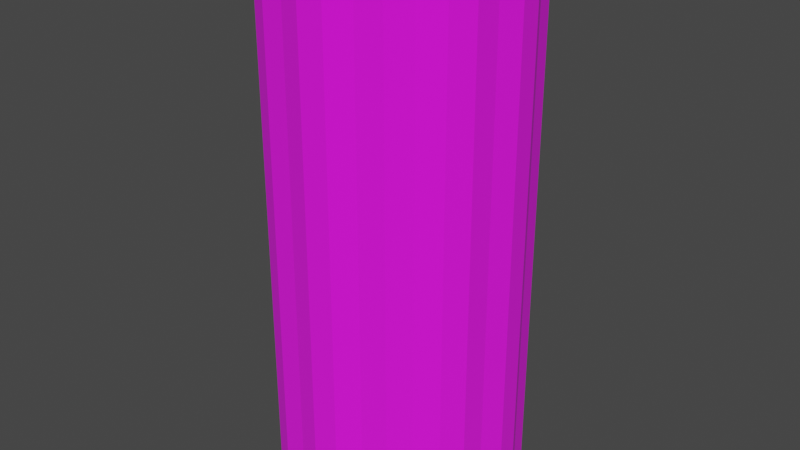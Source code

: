 # Source: LaberinthPillar.blend  (saved by Blender 3.3.6; exported with 4.5.12 LTS)
import bpy
from mathutils import Matrix  # noqa: F401  (used for matrix-valued properties, if any)

bpy.ops.wm.read_factory_settings(use_empty=True)
scene = bpy.context.scene
scene.name = 'Scene'

# ---- collections
col_collection = bpy.data.collections.new('Collection'); scene.collection.children.link(col_collection)

# ---- images (referenced by path relative to the original .blend; pixels are not part of the script)
import os
ASSET_DIR = os.environ.get("B2B_ASSET_DIR", "")  # directory of the original .blend (textures are referenced by path, not embedded)
HERE = os.path.dirname(os.path.abspath(__file__))  # packed textures are extracted next to this script under _unpacked/

def load_image(name, relpath, width, height, colorspace="sRGB"):
    """Load a texture the original file referenced (path relative to the .blend, or extracted next to this script)."""
    p = next((c for c in (os.path.join(HERE, relpath), os.path.join(ASSET_DIR, relpath)) if relpath and os.path.exists(c)), "")
    if p:
        img = bpy.data.images.load(p, check_existing=True)
        img.name = name
    else:  # same state as the original file: an image datablock whose file is absent (Cycles renders it pink)
        img = bpy.data.images.new(name, width, height)
        img.source = "FILE"
        img.filepath = "//" + (relpath or name)
    img.colorspace_settings.name = colorspace
    return img
img_colourchart_jpg = load_image('ColourChart.jpg', 'ColourChart.jpg', 1024, 1024, 'sRGB')

# ---- materials (node trees are filled in below, after node groups)
mat_wall = bpy.data.materials.new('Wall')

# ---- material node trees
mat_wall.use_nodes = True; mat_wall.node_tree.nodes.clear()
_N = mat_wall.node_tree.nodes; _L = mat_wall.node_tree.links
n0 = _N.new('ShaderNodeBsdfPrincipled'); n0.name = 'Principled BSDF'; n0.location = (10, 300)
n0.distribution = 'GGX'
n0.subsurface_method = 'RANDOM_WALK_SKIN'
n0.inputs[2].default_value = 1.0
n0.inputs[3].default_value = 1.45
n0.inputs[27].default_value = (0.0, 0.0, 0.0, 1.0)
n0.inputs[28].default_value = 1.0
n1 = _N.new('ShaderNodeOutputMaterial'); n1.name = 'Material Output'; n1.location = (300, 300)
n2 = _N.new('ShaderNodeTexImage'); n2.name = 'Image Texture'; n2.location = (-377, 215)
n2.image = img_colourchart_jpg
_L.new(n0.outputs[0], n1.inputs[0])
_L.new(n2.outputs[0], n0.inputs[0])
n1.is_active_output = True

# ---- world
world_world = bpy.data.worlds.new('World'); scene.world = world_world
world_world.use_nodes = True; world_world.node_tree.nodes.clear()
_N = world_world.node_tree.nodes; _L = world_world.node_tree.links
n0 = _N.new('ShaderNodeOutputWorld'); n0.name = 'World Output'; n0.location = (300, 300)
n1 = _N.new('ShaderNodeBackground'); n1.name = 'Background'; n1.location = (10, 300)
n1.inputs[0].default_value = (0.05088, 0.05088, 0.05088, 1.0)
_L.new(n1.outputs[0], n0.inputs[0])
n0.is_active_output = True
world_world.color = (0.05088, 0.05088, 0.05088)
world_world.use_sun_shadow = False
world_world.sun_shadow_jitter_overblur = 0.0

# ---- meshes
me_cylinder_003 = bpy.data.meshes.new('Cylinder.003')
me_cylinder_003.from_pydata([(0.0004932, 0.6482, 0.00552), (0.0004932, 0.6482, 3.008), (0.1367, 0.6572, 0.003921), (0.1367, 0.6572, 3.01), (0.2682, 0.6173, 0.003921), (0.2682, 0.6173, 3.01), (0.3738, 0.5277, 0.00552), (0.3738, 0.5277, 3.008), (0.4956, 0.4654, 0.003921), (0.4956, 0.4654, 3.01), (0.5828, 0.3591, 0.003921), (0.5828, 0.3591, 3.01), (0.6213, 0.2262, 0.00552), (0.6213, 0.2262, 3.008), (0.6875, 0.1065, 0.003921), (0.6875, 0.1065, 3.01), (0.7009, -0.03026, 0.003921), (0.7009, -0.03026, 3.01), (0.6596, -0.1621, 0.00552), (0.6596, -0.1621, 3.008), (0.6476, -0.2985, 0.003921), (0.6476, -0.2985, 3.01), (0.5828, -0.4197, 0.003921), (0.5828, -0.4197, 3.01), (0.4757, -0.5062, 0.00552), (0.4757, -0.5062, 3.008), (0.3894, -0.6131, 0.003921), (0.3894, -0.6131, 3.01), (0.2577, -0.6518, 0.00552), (0.2577, -0.6518, 3.008), (0.1367, -0.7177, 0.003921), (0.1367, -0.7177, 3.01), (0.0, -0.7312, 0.003921), (0.0, -0.7312, 3.01), (-0.1306, -0.6942, 0.00552), (-0.1306, -0.6942, 3.008), (-0.2682, -0.6778, 0.003921), (-0.2682, -0.6778, 3.01), (-0.3894, -0.6131, 0.003921), (-0.3894, -0.6131, 3.01), (-0.4747, -0.5062, 0.00552), (-0.4747, -0.5062, 3.008), (-0.5828, -0.4197, 0.003921), (-0.5828, -0.4197, 3.01), (-0.6476, -0.2985, 0.003921), (-0.6476, -0.2985, 3.01), (-0.6586, -0.1621, 0.00552), (-0.6586, -0.1621, 3.008), (-0.7009, -0.03026, 0.003921), (-0.7009, -0.03026, 3.01), (-0.6875, 0.1065, 0.003921), (-0.6875, 0.1065, 3.01), (-0.6204, 0.2262, 0.00552), (-0.6204, 0.2262, 3.008), (-0.5828, 0.3591, 0.003921), (-0.5828, 0.3591, 3.01), (-0.4956, 0.4654, 0.003921), (-0.4956, 0.4654, 3.01), (-0.3729, 0.5277, 0.00552), (-0.3729, 0.5277, 3.008), (-0.2682, 0.6173, 0.003921), (-0.2682, 0.6173, 3.01), (-0.1367, 0.6572, 0.003921), (-0.1367, 0.6572, 3.01), (0.0004932, 0.6482, 0.606), (0.0004932, 0.6482, 1.207), (0.0004932, 0.6482, 1.807), (0.0004932, 0.6482, 2.408), (0.1367, 0.6572, 2.409), (0.1367, 0.6572, 1.807), (0.1367, 0.6572, 1.206), (0.1367, 0.6572, 0.6051), (0.2682, 0.6173, 2.409), (0.2682, 0.6173, 1.807), (0.2682, 0.6173, 1.206), (0.2682, 0.6173, 0.6051), (0.3738, 0.5277, 2.408), (0.3738, 0.5277, 1.807), (0.3738, 0.5277, 1.207), (0.3738, 0.5277, 0.606), (0.4956, 0.4654, 2.409), (0.4956, 0.4654, 1.807), (0.4956, 0.4654, 1.206), (0.4956, 0.4654, 0.6051), (0.5828, 0.3591, 2.409), (0.5828, 0.3591, 1.807), (0.5828, 0.3591, 1.206), (0.5828, 0.3591, 0.6051), (0.6213, 0.2262, 2.408), (0.6213, 0.2262, 1.807), (0.6213, 0.2262, 1.207), (0.6213, 0.2262, 0.606), (0.6875, 0.1065, 2.409), (0.6875, 0.1065, 1.807), (0.6875, 0.1065, 1.206), (0.6875, 0.1065, 0.6051), (0.7009, -0.03026, 2.409), (0.7009, -0.03026, 1.807), (0.7009, -0.03026, 1.206), (0.7009, -0.03026, 0.6051), (0.6596, -0.1621, 2.408), (0.6596, -0.1621, 1.807), (0.6596, -0.1621, 1.207), (0.6596, -0.1621, 0.606), (0.6476, -0.2985, 2.409), (0.6476, -0.2985, 1.807), (0.6476, -0.2985, 1.206), (0.6476, -0.2985, 0.6051), (0.5828, -0.4197, 2.409), (0.5828, -0.4197, 1.807), (0.5828, -0.4197, 1.206), (0.5828, -0.4197, 0.6051), (0.4757, -0.5062, 2.408), (0.4757, -0.5062, 1.807), (0.4757, -0.5062, 1.207), (0.4757, -0.5062, 0.606), (0.3894, -0.6131, 2.409), (0.3894, -0.6131, 1.807), (0.3894, -0.6131, 1.206), (0.3894, -0.6131, 0.6051), (0.2577, -0.6518, 2.408), (0.2577, -0.6518, 1.807), (0.2577, -0.6518, 1.207), (0.2577, -0.6518, 0.606), (0.1367, -0.7177, 2.409), (0.1367, -0.7177, 1.807), (0.1367, -0.7177, 1.206), (0.1367, -0.7177, 0.6051), (0.0, -0.7312, 2.409), (0.0, -0.7312, 1.807), (0.0, -0.7312, 1.206), (0.0, -0.7312, 0.6051), (-0.1306, -0.6942, 2.408), (-0.1306, -0.6942, 1.807), (-0.1306, -0.6942, 1.207), (-0.1306, -0.6942, 0.606), (-0.2682, -0.6778, 2.409), (-0.2682, -0.6778, 1.807), (-0.2682, -0.6778, 1.206), (-0.2682, -0.6778, 0.6051), (-0.3894, -0.6131, 2.409), (-0.3894, -0.6131, 1.807), (-0.3894, -0.6131, 1.206), (-0.3894, -0.6131, 0.6051), (-0.4747, -0.5062, 2.408), (-0.4747, -0.5062, 1.807), (-0.4747, -0.5062, 1.207), (-0.4747, -0.5062, 0.606), (-0.5828, -0.4197, 2.409), (-0.5828, -0.4197, 1.807), (-0.5828, -0.4197, 1.206), (-0.5828, -0.4197, 0.6051), (-0.6476, -0.2985, 2.409), (-0.6476, -0.2985, 1.807), (-0.6476, -0.2985, 1.206), (-0.6476, -0.2985, 0.6051), (-0.6586, -0.1621, 2.408), (-0.6586, -0.1621, 1.807), (-0.6586, -0.1621, 1.207), (-0.6586, -0.1621, 0.606), (-0.7009, -0.03026, 2.409), (-0.7009, -0.03026, 1.807), (-0.7009, -0.03026, 1.206), (-0.7009, -0.03026, 0.6051), (-0.6875, 0.1065, 2.409), (-0.6875, 0.1065, 1.807), (-0.6875, 0.1065, 1.206), (-0.6875, 0.1065, 0.6051), (-0.6204, 0.2262, 2.408), (-0.6204, 0.2262, 1.807), (-0.6204, 0.2262, 1.207), (-0.6204, 0.2262, 0.606), (-0.5828, 0.3591, 2.409), (-0.5828, 0.3591, 1.807), (-0.5828, 0.3591, 1.206), (-0.5828, 0.3591, 0.6051), (-0.4956, 0.4654, 2.409), (-0.4956, 0.4654, 1.807), (-0.4956, 0.4654, 1.206), (-0.4956, 0.4654, 0.6051), (-0.3729, 0.5277, 2.408), (-0.3729, 0.5277, 1.807), (-0.3729, 0.5277, 1.207), (-0.3729, 0.5277, 0.606), (-0.2682, 0.6173, 2.409), (-0.2682, 0.6173, 1.807), (-0.2682, 0.6173, 1.206), (-0.2682, 0.6173, 0.6051), (-0.1367, 0.6572, 2.409), (-0.1367, 0.6572, 1.807), (-0.1367, 0.6572, 1.206), (-0.1367, 0.6572, 0.6051), (0.1367, 0.6572, 0.5273), (0.2682, 0.6173, 0.5273), (0.3738, 0.5277, 0.5283), (0.4956, 0.4654, 0.5273), (0.5828, 0.3591, 0.5273), (0.6213, 0.2262, 0.5283), (0.6875, 0.1065, 0.5273), (0.7009, -0.03026, 0.5273), (0.6596, -0.1621, 0.5283), (0.6476, -0.2985, 0.5273), (0.5828, -0.4197, 0.5273), (0.4757, -0.5062, 0.5283), (0.3894, -0.6131, 0.5273), (0.2577, -0.6518, 0.5283), (0.1367, -0.7177, 0.5273), (0.0, -0.7312, 0.5273), (-0.1306, -0.6942, 0.5283), (-0.2682, -0.6778, 0.5273), (-0.3894, -0.6131, 0.5273), (-0.4747, -0.5062, 0.5283), (-0.5828, -0.4197, 0.5273), (-0.6476, -0.2985, 0.5273), (-0.6586, -0.1621, 0.5283), (-0.7009, -0.03026, 0.5273), (-0.6875, 0.1065, 0.5273), (-0.6204, 0.2262, 0.5283), (-0.5828, 0.3591, 0.5273), (-0.4956, 0.4654, 0.5273), (-0.3729, 0.5277, 0.5283), (-0.2682, 0.6173, 0.5273), (-0.1367, 0.6572, 0.5273), (0.0004932, 0.6482, 0.5283), (0.0004932, 0.6482, 1.126), (0.1367, 0.6572, 1.126), (0.2682, 0.6173, 1.126), (0.3738, 0.5277, 1.126), (0.4956, 0.4654, 1.126), (0.5828, 0.3591, 1.126), (0.6213, 0.2262, 1.126), (0.6875, 0.1065, 1.126), (0.7009, -0.03026, 1.126), (0.6596, -0.1621, 1.126), (0.6476, -0.2985, 1.126), (0.5828, -0.4197, 1.126), (0.4757, -0.5062, 1.126), (0.3894, -0.6131, 1.126), (0.2577, -0.6518, 1.126), (0.1367, -0.7177, 1.126), (0.0, -0.7312, 1.126), (-0.1306, -0.6942, 1.126), (-0.2682, -0.6778, 1.126), (-0.3894, -0.6131, 1.126), (-0.4747, -0.5062, 1.126), (-0.5828, -0.4197, 1.126), (-0.6476, -0.2985, 1.126), (-0.6586, -0.1621, 1.126), (-0.7009, -0.03026, 1.126), (-0.6875, 0.1065, 1.126), (-0.6204, 0.2262, 1.126), (-0.5828, 0.3591, 1.126), (-0.4956, 0.4654, 1.126), (-0.3729, 0.5277, 1.126), (-0.2682, 0.6173, 1.126), (-0.1367, 0.6572, 1.126), (0.0004932, 0.6482, 1.721), (0.1367, 0.6572, 1.721), (0.2682, 0.6173, 1.721), (0.3738, 0.5277, 1.721), (0.4956, 0.4654, 1.721), (0.5828, 0.3591, 1.721), (0.6213, 0.2262, 1.721), (0.6875, 0.1065, 1.721), (0.7009, -0.03026, 1.721), (0.6596, -0.1621, 1.721), (0.6476, -0.2985, 1.721), (0.5828, -0.4197, 1.721), (0.4757, -0.5062, 1.721), (0.3894, -0.6131, 1.721), (0.2577, -0.6518, 1.721), (0.1367, -0.7177, 1.721), (0.0, -0.7312, 1.721), (-0.1306, -0.6942, 1.721), (-0.2682, -0.6778, 1.721), (-0.3894, -0.6131, 1.721), (-0.4747, -0.5062, 1.721), (-0.5828, -0.4197, 1.721), (-0.6476, -0.2985, 1.721), (-0.6586, -0.1621, 1.721), (-0.7009, -0.03026, 1.721), (-0.6875, 0.1065, 1.721), (-0.6204, 0.2262, 1.721), (-0.5828, 0.3591, 1.721), (-0.4956, 0.4654, 1.721), (-0.3729, 0.5277, 1.721), (-0.2682, 0.6173, 1.721), (-0.1367, 0.6572, 1.721), (0.0004932, 0.6482, 2.326), (0.1367, 0.6572, 2.327), (0.2682, 0.6173, 2.327), (0.3738, 0.5277, 2.326), (0.4956, 0.4654, 2.327), (0.5828, 0.3591, 2.327), (0.6213, 0.2262, 2.326), (0.6875, 0.1065, 2.327), (0.7009, -0.03026, 2.327), (0.6596, -0.1621, 2.326), (0.6476, -0.2985, 2.327), (0.5828, -0.4197, 2.327), (0.4757, -0.5062, 2.326), (0.3894, -0.6131, 2.327), (0.2577, -0.6518, 2.326), (0.1367, -0.7177, 2.327), (0.0, -0.7312, 2.327), (-0.1306, -0.6942, 2.326), (-0.2682, -0.6778, 2.327), (-0.3894, -0.6131, 2.327), (-0.4747, -0.5062, 2.326), (-0.5828, -0.4197, 2.327), (-0.6476, -0.2985, 2.327), (-0.6586, -0.1621, 2.326), (-0.7009, -0.03026, 2.327), (-0.6875, 0.1065, 2.327), (-0.6204, 0.2262, 2.326), (-0.5828, 0.3591, 2.327), (-0.4956, 0.4654, 2.327), (-0.3729, 0.5277, 2.326), (-0.2682, 0.6173, 2.327), (-0.1367, 0.6572, 2.327), (0.0004932, 0.6482, 2.906), (0.1367, 0.6572, 2.907), (0.2682, 0.6173, 2.907), (0.3738, 0.5277, 2.906), (0.4956, 0.4654, 2.907), (0.5828, 0.3591, 2.907), (0.6213, 0.2262, 2.906), (0.6875, 0.1065, 2.907), (0.7009, -0.03026, 2.907), (0.6596, -0.1621, 2.906), (0.6476, -0.2985, 2.907), (0.5828, -0.4197, 2.907), (0.4757, -0.5062, 2.906), (0.3894, -0.6131, 2.907), (0.2577, -0.6518, 2.906), (0.1367, -0.7177, 2.907), (0.0, -0.7312, 2.907), (-0.1306, -0.6942, 2.906), (-0.2682, -0.6778, 2.907), (-0.3894, -0.6131, 2.907), (-0.4747, -0.5062, 2.906), (-0.5828, -0.4197, 2.907), (-0.6476, -0.2985, 2.907), (-0.6586, -0.1621, 2.906), (-0.7009, -0.03026, 2.907), (-0.6875, 0.1065, 2.907), (-0.6204, 0.2262, 2.906), (-0.5828, 0.3591, 2.907), (-0.4956, 0.4654, 2.907), (-0.3729, 0.5277, 2.906), (-0.2682, 0.6173, 2.907), (-0.1367, 0.6572, 2.907)], [], [(320, 1, 3, 321), (321, 3, 5, 322), (322, 5, 7, 323), (323, 7, 9, 324), (324, 9, 11, 325), (325, 11, 13, 326), (326, 13, 15, 327), (327, 15, 17, 328), (328, 17, 19, 329), (329, 19, 21, 330), (330, 21, 23, 331), (331, 23, 25, 332), (332, 25, 27, 333), (333, 27, 29, 334), (334, 29, 31, 335), (335, 31, 33, 336), (336, 33, 35, 337), (337, 35, 37, 338), (338, 37, 39, 339), (339, 39, 41, 340), (340, 41, 43, 341), (341, 43, 45, 342), (342, 45, 47, 343), (343, 47, 49, 344), (344, 49, 51, 345), (345, 51, 53, 346), (346, 53, 55, 347), (347, 55, 57, 348), (348, 57, 59, 349), (349, 59, 61, 350), (19, 17, 51, 49), (350, 61, 63, 351), (351, 63, 1, 320), (53, 51, 17, 15), (55, 53, 15, 13), (57, 55, 13, 11), (59, 57, 11, 9), (61, 59, 9, 7), (63, 61, 7, 5), (1, 63, 5, 3), (21, 19, 49, 47), (23, 21, 47, 45), (25, 23, 45, 43), (27, 25, 43, 41), (29, 27, 41, 39), (31, 29, 39, 37), (33, 31, 37, 35), (222, 191, 64, 223), (255, 190, 65, 224), (287, 189, 66, 256), (319, 188, 67, 288), (221, 187, 191, 222), (254, 186, 190, 255), (286, 185, 189, 287), (318, 184, 188, 319), (220, 183, 187, 221), (253, 182, 186, 254), (285, 181, 185, 286), (317, 180, 184, 318), (219, 179, 183, 220), (252, 178, 182, 253), (284, 177, 181, 285), (316, 176, 180, 317), (218, 175, 179, 219), (251, 174, 178, 252), (283, 173, 177, 284), (315, 172, 176, 316), (217, 171, 175, 218), (250, 170, 174, 251), (282, 169, 173, 283), (314, 168, 172, 315), (216, 167, 171, 217), (249, 166, 170, 250), (281, 165, 169, 282), (313, 164, 168, 314), (215, 163, 167, 216), (248, 162, 166, 249), (280, 161, 165, 281), (312, 160, 164, 313), (214, 159, 163, 215), (247, 158, 162, 248), (279, 157, 161, 280), (311, 156, 160, 312), (213, 155, 159, 214), (246, 154, 158, 247), (278, 153, 157, 279), (310, 152, 156, 311), (212, 151, 155, 213), (245, 150, 154, 246), (277, 149, 153, 278), (309, 148, 152, 310), (211, 147, 151, 212), (244, 146, 150, 245), (276, 145, 149, 277), (308, 144, 148, 309), (210, 143, 147, 211), (243, 142, 146, 244), (275, 141, 145, 276), (307, 140, 144, 308), (209, 139, 143, 210), (242, 138, 142, 243), (274, 137, 141, 275), (306, 136, 140, 307), (208, 135, 139, 209), (241, 134, 138, 242), (273, 133, 137, 274), (305, 132, 136, 306), (207, 131, 135, 208), (240, 130, 134, 241), (272, 129, 133, 273), (304, 128, 132, 305), (206, 127, 131, 207), (239, 126, 130, 240), (271, 125, 129, 272), (303, 124, 128, 304), (205, 123, 127, 206), (238, 122, 126, 239), (270, 121, 125, 271), (302, 120, 124, 303), (204, 119, 123, 205), (237, 118, 122, 238), (269, 117, 121, 270), (301, 116, 120, 302), (203, 115, 119, 204), (236, 114, 118, 237), (268, 113, 117, 269), (300, 112, 116, 301), (202, 111, 115, 203), (235, 110, 114, 236), (267, 109, 113, 268), (299, 108, 112, 300), (201, 107, 111, 202), (234, 106, 110, 235), (266, 105, 109, 267), (298, 104, 108, 299), (200, 103, 107, 201), (233, 102, 106, 234), (265, 101, 105, 266), (297, 100, 104, 298), (199, 99, 103, 200), (232, 98, 102, 233), (264, 97, 101, 265), (296, 96, 100, 297), (198, 95, 99, 199), (231, 94, 98, 232), (263, 93, 97, 264), (295, 92, 96, 296), (197, 91, 95, 198), (230, 90, 94, 231), (262, 89, 93, 263), (294, 88, 92, 295), (196, 87, 91, 197), (229, 86, 90, 230), (261, 85, 89, 262), (293, 84, 88, 294), (195, 83, 87, 196), (228, 82, 86, 229), (260, 81, 85, 261), (292, 80, 84, 293), (194, 79, 83, 195), (227, 78, 82, 228), (259, 77, 81, 260), (291, 76, 80, 292), (193, 75, 79, 194), (226, 74, 78, 227), (258, 73, 77, 259), (290, 72, 76, 291), (192, 71, 75, 193), (225, 70, 74, 226), (257, 69, 73, 258), (289, 68, 72, 290), (223, 64, 71, 192), (224, 65, 70, 225), (256, 66, 69, 257), (288, 67, 68, 289), (0, 223, 192, 2), (2, 192, 193, 4), (4, 193, 194, 6), (6, 194, 195, 8), (8, 195, 196, 10), (10, 196, 197, 12), (12, 197, 198, 14), (14, 198, 199, 16), (16, 199, 200, 18), (18, 200, 201, 20), (20, 201, 202, 22), (22, 202, 203, 24), (24, 203, 204, 26), (26, 204, 205, 28), (28, 205, 206, 30), (30, 206, 207, 32), (32, 207, 208, 34), (34, 208, 209, 36), (36, 209, 210, 38), (38, 210, 211, 40), (40, 211, 212, 42), (42, 212, 213, 44), (44, 213, 214, 46), (46, 214, 215, 48), (48, 215, 216, 50), (50, 216, 217, 52), (52, 217, 218, 54), (54, 218, 219, 56), (56, 219, 220, 58), (58, 220, 221, 60), (60, 221, 222, 62), (62, 222, 223, 0), (64, 224, 225, 71), (71, 225, 226, 75), (75, 226, 227, 79), (79, 227, 228, 83), (83, 228, 229, 87), (87, 229, 230, 91), (91, 230, 231, 95), (95, 231, 232, 99), (99, 232, 233, 103), (103, 233, 234, 107), (107, 234, 235, 111), (111, 235, 236, 115), (115, 236, 237, 119), (119, 237, 238, 123), (123, 238, 239, 127), (127, 239, 240, 131), (131, 240, 241, 135), (135, 241, 242, 139), (139, 242, 243, 143), (143, 243, 244, 147), (147, 244, 245, 151), (151, 245, 246, 155), (155, 246, 247, 159), (159, 247, 248, 163), (163, 248, 249, 167), (167, 249, 250, 171), (171, 250, 251, 175), (175, 251, 252, 179), (179, 252, 253, 183), (183, 253, 254, 187), (187, 254, 255, 191), (191, 255, 224, 64), (65, 256, 257, 70), (70, 257, 258, 74), (74, 258, 259, 78), (78, 259, 260, 82), (82, 260, 261, 86), (86, 261, 262, 90), (90, 262, 263, 94), (94, 263, 264, 98), (98, 264, 265, 102), (102, 265, 266, 106), (106, 266, 267, 110), (110, 267, 268, 114), (114, 268, 269, 118), (118, 269, 270, 122), (122, 270, 271, 126), (126, 271, 272, 130), (130, 272, 273, 134), (134, 273, 274, 138), (138, 274, 275, 142), (142, 275, 276, 146), (146, 276, 277, 150), (150, 277, 278, 154), (154, 278, 279, 158), (158, 279, 280, 162), (162, 280, 281, 166), (166, 281, 282, 170), (170, 282, 283, 174), (174, 283, 284, 178), (178, 284, 285, 182), (182, 285, 286, 186), (186, 286, 287, 190), (190, 287, 256, 65), (66, 288, 289, 69), (69, 289, 290, 73), (73, 290, 291, 77), (77, 291, 292, 81), (81, 292, 293, 85), (85, 293, 294, 89), (89, 294, 295, 93), (93, 295, 296, 97), (97, 296, 297, 101), (101, 297, 298, 105), (105, 298, 299, 109), (109, 299, 300, 113), (113, 300, 301, 117), (117, 301, 302, 121), (121, 302, 303, 125), (125, 303, 304, 129), (129, 304, 305, 133), (133, 305, 306, 137), (137, 306, 307, 141), (141, 307, 308, 145), (145, 308, 309, 149), (149, 309, 310, 153), (153, 310, 311, 157), (157, 311, 312, 161), (161, 312, 313, 165), (165, 313, 314, 169), (169, 314, 315, 173), (173, 315, 316, 177), (177, 316, 317, 181), (181, 317, 318, 185), (185, 318, 319, 189), (189, 319, 288, 66), (188, 351, 320, 67), (184, 350, 351, 188), (180, 349, 350, 184), (176, 348, 349, 180), (172, 347, 348, 176), (168, 346, 347, 172), (164, 345, 346, 168), (160, 344, 345, 164), (156, 343, 344, 160), (152, 342, 343, 156), (148, 341, 342, 152), (144, 340, 341, 148), (140, 339, 340, 144), (136, 338, 339, 140), (132, 337, 338, 136), (128, 336, 337, 132), (124, 335, 336, 128), (120, 334, 335, 124), (116, 333, 334, 120), (112, 332, 333, 116), (108, 331, 332, 112), (104, 330, 331, 108), (100, 329, 330, 104), (96, 328, 329, 100), (92, 327, 328, 96), (88, 326, 327, 92), (84, 325, 326, 88), (80, 324, 325, 84), (76, 323, 324, 80), (72, 322, 323, 76), (68, 321, 322, 72), (67, 320, 321, 68)])
_uv = me_cylinder_003.uv_layers.new(name='UVMap')
_uv.uv.foreach_set('vector', [0.06525, 0.3573, 0.06525, 0.3622, 0.06154, 0.3622, 0.06154, 0.3574, 0.02188, 0.3594, 0.02188, 0.3643, 0.01815, 0.3643, 0.01815, 0.3594, 0.1534, 0.2804, 0.1534, 0.2852, 0.1496, 0.2852, 0.1496, 0.2803, 0.1496, 0.2803, 0.1496, 0.2852, 0.1459, 0.2852, 0.1459, 0.2804, 0.05964, 0.3573, 0.05964, 0.3622, 0.05591, 0.3622, 0.05591, 0.3573, 0.1627, 0.2804, 0.1627, 0.2852, 0.159, 0.2852, 0.159, 0.2803, 0.159, 0.2803, 0.159, 0.2852, 0.1553, 0.2852, 0.1553, 0.2804, 0.03315, 0.3594, 0.03315, 0.3643, 0.02942, 0.3643, 0.02942, 0.3594, 0.05122, 0.3308, 0.054, 0.3308, 0.05396, 0.3373, 0.05118, 0.3373, 0.05118, 0.3373, 0.05396, 0.3373, 0.054, 0.3438, 0.05122, 0.3438, 0.1287, 0.357, 0.1287, 0.3618, 0.1249, 0.3618, 0.1249, 0.357, 0.138, 0.357, 0.138, 0.3619, 0.1343, 0.3618, 0.1343, 0.357, 0.1343, 0.357, 0.1343, 0.3618, 0.1306, 0.3619, 0.1306, 0.357, 0.05398, 0.3265, 0.0512, 0.3266, 0.0512, 0.3201, 0.05398, 0.32, 0.05398, 0.3181, 0.0512, 0.318, 0.0512, 0.3115, 0.05398, 0.3116, 0.1686, 0.2684, 0.1686, 0.2635, 0.1723, 0.2635, 0.1723, 0.2684, 0.06158, 0.3308, 0.06437, 0.3308, 0.06432, 0.3372, 0.06154, 0.3372, 0.06154, 0.3372, 0.06432, 0.3372, 0.06437, 0.3438, 0.06158, 0.3438, 0.1723, 0.2719, 0.1723, 0.2768, 0.1686, 0.2768, 0.1686, 0.2719, 0.1141, 0.3304, 0.1169, 0.3304, 0.1168, 0.3368, 0.114, 0.3368, 0.114, 0.3368, 0.1168, 0.3368, 0.1169, 0.3434, 0.1141, 0.3434, 0.1684, 0.2803, 0.1684, 0.2852, 0.1647, 0.2852, 0.1647, 0.2803, 0.086, 0.3303, 0.08878, 0.3303, 0.08874, 0.3368, 0.08596, 0.3368, 0.08596, 0.3368, 0.08874, 0.3368, 0.08878, 0.3433, 0.086, 0.3433, 0.02751, 0.3594, 0.02751, 0.3643, 0.02378, 0.3643, 0.02378, 0.3594, 0.08874, 0.3517, 0.08596, 0.3518, 0.08596, 0.3453, 0.08874, 0.3452, 0.05398, 0.3096, 0.0512, 0.3096, 0.0512, 0.303, 0.05398, 0.3031, 0.03879, 0.3594, 0.03879, 0.3643, 0.03506, 0.3643, 0.03506, 0.3594, 0.144, 0.2804, 0.144, 0.2852, 0.1402, 0.2852, 0.1402, 0.2803, 0.1402, 0.2803, 0.1402, 0.2852, 0.1365, 0.2852, 0.1365, 0.2804, 0.05841, 0.4751, 0.05668, 0.4809, 0.0274, 0.439, 0.02976, 0.434, 0.04904, 0.3594, 0.04904, 0.3643, 0.04531, 0.3643, 0.04531, 0.3594, 0.06898, 0.3574, 0.06898, 0.3622, 0.06525, 0.3622, 0.06525, 0.3573, 0.02639, 0.4452, 0.0274, 0.439, 0.05668, 0.4809, 0.05379, 0.485, 0.02456, 0.451, 0.02639, 0.4452, 0.05379, 0.485, 0.05023, 0.4868, 0.02419, 0.4574, 0.02456, 0.451, 0.05023, 0.4868, 0.04693, 0.49, 0.02535, 0.4636, 0.02419, 0.4574, 0.04693, 0.49, 0.04322, 0.4906, 0.02564, 0.4701, 0.02535, 0.4636, 0.04322, 0.4906, 0.03969, 0.4886, 0.0274, 0.4759, 0.02564, 0.4701, 0.03969, 0.4886, 0.03594, 0.4881, 0.0302, 0.4802, 0.0274, 0.4759, 0.03594, 0.4881, 0.03265, 0.485, 0.0608, 0.4701, 0.05841, 0.4751, 0.02976, 0.434, 0.03311, 0.431, 0.06188, 0.4639, 0.0608, 0.4701, 0.03311, 0.431, 0.03594, 0.4268, 0.06149, 0.4574, 0.06188, 0.4639, 0.03594, 0.4268, 0.03951, 0.4249, 0.06188, 0.4509, 0.06149, 0.4574, 0.03951, 0.4249, 0.04324, 0.4256, 0.0601, 0.4452, 0.06188, 0.4509, 0.04324, 0.4256, 0.04693, 0.4249, 0.05904, 0.439, 0.0601, 0.4452, 0.04693, 0.4249, 0.0505, 0.4268, 0.0567, 0.4339, 0.05904, 0.439, 0.0505, 0.4268, 0.05349, 0.4308, 0.0254, 0.3746, 0.02751, 0.3747, 0.02751, 0.3812, 0.0254, 0.3812, 0.05591, 0.3725, 0.05809, 0.3725, 0.05809, 0.379, 0.05591, 0.379, 0.1769, 0.2852, 0.1745, 0.2852, 0.1745, 0.2787, 0.1769, 0.2787, 0.0429, 0.3732, 0.04069, 0.3733, 0.0407, 0.3667, 0.0429, 0.3667, 0.09116, 0.382, 0.09116, 0.3857, 0.08743, 0.3857, 0.08743, 0.382, 0.1931, 0.3029, 0.1931, 0.3067, 0.1894, 0.3067, 0.1894, 0.3029, 0.1836, 0.2727, 0.1836, 0.2768, 0.1799, 0.2768, 0.1799, 0.2727, 0.1358, 0.3806, 0.1358, 0.3845, 0.1321, 0.3845, 0.1321, 0.3806, 0.04684, 0.3746, 0.04895, 0.3746, 0.04895, 0.3811, 0.04683, 0.3812, 0.1829, 0.2787, 0.1851, 0.2787, 0.1851, 0.2852, 0.1829, 0.2852, 0.1726, 0.2852, 0.1703, 0.2852, 0.1703, 0.2787, 0.1726, 0.2787, 0.02036, 0.3727, 0.01815, 0.3727, 0.01815, 0.3662, 0.02036, 0.3662, 0.03506, 0.3746, 0.03717, 0.3746, 0.03717, 0.3812, 0.03506, 0.3811, 0.1306, 0.3722, 0.1327, 0.3722, 0.1327, 0.3787, 0.1306, 0.3787, 0.04303, 0.3648, 0.04069, 0.3648, 0.0407, 0.3583, 0.04303, 0.3583, 0.06338, 0.2335, 0.06338, 0.2373, 0.05964, 0.2373, 0.05964, 0.2335, 0.1938, 0.3675, 0.1938, 0.3712, 0.1901, 0.3712, 0.1901, 0.3675, 0.1931, 0.2915, 0.1931, 0.2953, 0.1894, 0.2953, 0.1894, 0.2915, 0.1892, 0.2727, 0.1892, 0.2768, 0.1855, 0.2768, 0.1855, 0.2727, 0.1929, 0.3326, 0.1929, 0.3364, 0.1891, 0.3364, 0.1891, 0.3326, 0.1169, 0.3737, 0.119, 0.3737, 0.119, 0.3802, 0.1169, 0.3803, 0.182, 0.3675, 0.1841, 0.3675, 0.1841, 0.3741, 0.182, 0.3741, 0.04303, 0.3564, 0.0407, 0.3564, 0.04069, 0.3498, 0.04303, 0.3498, 0.02599, 0.3727, 0.02379, 0.3727, 0.02378, 0.3662, 0.02599, 0.3662, 0.04069, 0.3752, 0.04281, 0.3752, 0.04281, 0.3817, 0.0407, 0.3817, 0.185, 0.3326, 0.1872, 0.3326, 0.1872, 0.3391, 0.185, 0.339, 0.06388, 0.3706, 0.06154, 0.3706, 0.06155, 0.3642, 0.06388, 0.3641, 0.176, 0.374, 0.1738, 0.374, 0.1738, 0.3675, 0.176, 0.3675, 0.1166, 0.3822, 0.1166, 0.3859, 0.1129, 0.3859, 0.1129, 0.3822, 0.1929, 0.3211, 0.1929, 0.3249, 0.1891, 0.3249, 0.1891, 0.3211, 0.1427, 0.3768, 0.1427, 0.3809, 0.1389, 0.3809, 0.1389, 0.3768, 0.06813, 0.381, 0.06813, 0.3848, 0.0644, 0.3848, 0.0644, 0.381, 0.0805, 0.3737, 0.08261, 0.3736, 0.08261, 0.3802, 0.0805, 0.3802, 0.1666, 0.3683, 0.1688, 0.3682, 0.1688, 0.3748, 0.1666, 0.3748, 0.04303, 0.3479, 0.0407, 0.3479, 0.04069, 0.3414, 0.04303, 0.3414, 0.1268, 0.3539, 0.1246, 0.3539, 0.1246, 0.3474, 0.1268, 0.3474, 0.1738, 0.3759, 0.1759, 0.376, 0.1759, 0.3824, 0.1738, 0.3824, 0.185, 0.3158, 0.1872, 0.3158, 0.1872, 0.3222, 0.185, 0.3222, 0.08283, 0.3717, 0.0805, 0.3717, 0.0805, 0.3653, 0.08283, 0.3653, 0.1427, 0.3749, 0.1405, 0.3749, 0.1405, 0.3684, 0.1427, 0.3684, 0.1873, 0.2464, 0.1894, 0.2464, 0.1894, 0.2529, 0.1873, 0.2529, 0.1929, 0.3154, 0.1929, 0.3192, 0.1891, 0.3192, 0.1891, 0.3154, 0.07841, 0.3768, 0.07841, 0.3809, 0.07468, 0.3809, 0.07468, 0.3768, 0.1302, 0.3806, 0.1302, 0.3845, 0.1265, 0.3845, 0.1265, 0.3806, 0.1127, 0.3737, 0.1148, 0.3737, 0.1148, 0.3803, 0.1127, 0.3803, 0.1528, 0.3684, 0.1549, 0.3684, 0.1549, 0.375, 0.1528, 0.375, 0.06388, 0.3523, 0.06155, 0.3522, 0.06154, 0.3457, 0.06388, 0.3457, 0.1191, 0.3719, 0.1169, 0.3719, 0.1169, 0.3653, 0.1191, 0.3654, 0.182, 0.376, 0.1841, 0.376, 0.1841, 0.3825, 0.182, 0.3825, 0.1853, 0.2975, 0.1875, 0.2976, 0.1875, 0.304, 0.1853, 0.304, 0.08708, 0.3717, 0.08474, 0.3717, 0.08474, 0.3653, 0.08708, 0.3653, 0.1065, 0.3749, 0.1043, 0.3749, 0.1043, 0.3684, 0.1065, 0.3684, 0.1894, 0.2165, 0.1873, 0.2165, 0.1873, 0.21, 0.1894, 0.21, 0.1872, 0.3569, 0.185, 0.3569, 0.185, 0.3504, 0.1872, 0.3504, 0.105, 0.3768, 0.105, 0.3809, 0.1012, 0.3809, 0.1012, 0.3768, 0.1928, 0.3617, 0.1928, 0.3656, 0.1891, 0.3656, 0.1891, 0.3617, 0.08474, 0.3737, 0.08685, 0.3736, 0.08685, 0.3802, 0.08474, 0.3802, 0.1779, 0.3675, 0.18, 0.3675, 0.18, 0.3741, 0.1779, 0.3741, 0.04303, 0.3395, 0.0407, 0.3395, 0.04069, 0.3329, 0.04303, 0.3329, 0.1268, 0.337, 0.1246, 0.3369, 0.1246, 0.3304, 0.1268, 0.3304, 0.1666, 0.3767, 0.1687, 0.3767, 0.1687, 0.3831, 0.1666, 0.3831, 0.121, 0.3738, 0.1232, 0.3738, 0.1232, 0.3803, 0.121, 0.3803, 0.115, 0.3718, 0.1127, 0.3718, 0.1127, 0.3654, 0.115, 0.3653, 0.06375, 0.379, 0.06154, 0.379, 0.06155, 0.3726, 0.06375, 0.3726, 0.1928, 0.3561, 0.1928, 0.3598, 0.1891, 0.3598, 0.1891, 0.3561, 0.1872, 0.3656, 0.185, 0.3656, 0.185, 0.3591, 0.1872, 0.3591, 0.1606, 0.3767, 0.1606, 0.3808, 0.1568, 0.3808, 0.1568, 0.3767, 0.1891, 0.3542, 0.1891, 0.3504, 0.1928, 0.3504, 0.1928, 0.3542, 0.01815, 0.3746, 0.02026, 0.3746, 0.02026, 0.3811, 0.01815, 0.3812, 0.1265, 0.3722, 0.1287, 0.3722, 0.1287, 0.3787, 0.1265, 0.3787, 0.1766, 0.27, 0.1742, 0.27, 0.1742, 0.2635, 0.1766, 0.2635, 0.03726, 0.3727, 0.03506, 0.3727, 0.03506, 0.3662, 0.03726, 0.3662, 0.187, 0.2787, 0.1891, 0.2787, 0.1891, 0.2852, 0.187, 0.2852, 0.07003, 0.3725, 0.07221, 0.3725, 0.07221, 0.379, 0.07003, 0.379, 0.138, 0.3703, 0.1357, 0.3703, 0.1357, 0.3638, 0.138, 0.3638, 0.1807, 0.27, 0.1785, 0.27, 0.1785, 0.2635, 0.1807, 0.2635, 0.1867, 0.2635, 0.1888, 0.2635, 0.1888, 0.27, 0.1867, 0.27, 0.06579, 0.3726, 0.06797, 0.3726, 0.06797, 0.3791, 0.06579, 0.3791, 0.1329, 0.3703, 0.1306, 0.3703, 0.1306, 0.3638, 0.1329, 0.3638, 0.181, 0.2852, 0.1788, 0.2852, 0.1788, 0.2787, 0.181, 0.2787, 0.02942, 0.3746, 0.03153, 0.3747, 0.03153, 0.3812, 0.02942, 0.3812, 0.1348, 0.3722, 0.137, 0.3722, 0.137, 0.3787, 0.1348, 0.3787, 0.05352, 0.3692, 0.05118, 0.3692, 0.05118, 0.3627, 0.05352, 0.3626, 0.04904, 0.3727, 0.04683, 0.3727, 0.04684, 0.3662, 0.04904, 0.3662, 0.1894, 0.2444, 0.1873, 0.2444, 0.1873, 0.2379, 0.1894, 0.2379, 0.1872, 0.3485, 0.185, 0.3485, 0.185, 0.342, 0.1872, 0.342, 0.1263, 0.3638, 0.1287, 0.3638, 0.1287, 0.3703, 0.1263, 0.3703, 0.1606, 0.3748, 0.1584, 0.3748, 0.1584, 0.3683, 0.1606, 0.3683, 0.1873, 0.2551, 0.1894, 0.255, 0.1894, 0.2615, 0.1873, 0.2615, 0.185, 0.3242, 0.1872, 0.3242, 0.1872, 0.3306, 0.185, 0.3306, 0.06813, 0.3706, 0.06579, 0.3706, 0.06579, 0.3641, 0.06813, 0.3642, 0.1647, 0.3748, 0.1625, 0.3747, 0.1625, 0.3682, 0.1647, 0.3683, 0.186, 0.3675, 0.1881, 0.3675, 0.1881, 0.3741, 0.186, 0.3741, 0.1826, 0.2635, 0.1848, 0.2635, 0.1848, 0.27, 0.1826, 0.27, 0.05352, 0.3607, 0.05118, 0.3607, 0.05118, 0.3542, 0.05352, 0.3542, 0.03163, 0.3727, 0.02942, 0.3727, 0.02942, 0.3662, 0.03163, 0.3662, 0.1185, 0.3859, 0.1185, 0.3822, 0.1222, 0.3822, 0.1222, 0.3859, 0.1929, 0.3268, 0.1929, 0.3306, 0.1891, 0.3306, 0.1891, 0.3268, 0.1524, 0.3769, 0.1524, 0.381, 0.1487, 0.381, 0.1487, 0.3769, 0.0598, 0.3809, 0.0598, 0.3848, 0.05607, 0.3848, 0.05607, 0.3809, 0.1779, 0.376, 0.18, 0.3759, 0.18, 0.3824, 0.1779, 0.3824, 0.1853, 0.2888, 0.1875, 0.2888, 0.1875, 0.2953, 0.1853, 0.2953, 0.09448, 0.3717, 0.09214, 0.3717, 0.09214, 0.3653, 0.09448, 0.3653, 0.09934, 0.3749, 0.09714, 0.3749, 0.09713, 0.3684, 0.09934, 0.3684, 0.1084, 0.3737, 0.1105, 0.3737, 0.1105, 0.3803, 0.1084, 0.3803, 0.1487, 0.3684, 0.1509, 0.3684, 0.1509, 0.375, 0.1487, 0.375, 0.05352, 0.3523, 0.05118, 0.3523, 0.05118, 0.3457, 0.05352, 0.3457, 0.1232, 0.3719, 0.121, 0.3719, 0.121, 0.3654, 0.1232, 0.3653, 0.1894, 0.2336, 0.1873, 0.2336, 0.1873, 0.2271, 0.1894, 0.2271, 0.1931, 0.3086, 0.1931, 0.3124, 0.1894, 0.3124, 0.1894, 0.3086, 0.05591, 0.3641, 0.05825, 0.3641, 0.05825, 0.3706, 0.05591, 0.3706, 0.06528, 0.2363, 0.06528, 0.2325, 0.06901, 0.2325, 0.06901, 0.2363, 0.1873, 0.2185, 0.1894, 0.2184, 0.1894, 0.2249, 0.1873, 0.225, 0.1853, 0.3059, 0.1875, 0.3059, 0.1875, 0.3124, 0.1853, 0.3124, 0.07237, 0.3706, 0.07003, 0.3706, 0.07003, 0.3641, 0.07237, 0.3642, 0.1468, 0.3749, 0.1446, 0.3749, 0.1446, 0.3684, 0.1468, 0.3684, 0.09307, 0.3736, 0.09518, 0.3737, 0.09518, 0.3802, 0.09307, 0.3802, 0.07623, 0.3683, 0.07841, 0.3683, 0.07841, 0.3749, 0.07623, 0.3749, 0.1169, 0.3519, 0.1145, 0.3519, 0.1145, 0.3453, 0.1169, 0.3453, 0.1268, 0.3454, 0.1246, 0.3455, 0.1246, 0.3389, 0.1268, 0.3389, 0.08445, 0.3821, 0.08445, 0.3858, 0.08072, 0.3858, 0.08072, 0.3821, 0.1931, 0.2972, 0.1931, 0.301, 0.1894, 0.301, 0.1894, 0.2972, 0.178, 0.2727, 0.178, 0.2768, 0.1742, 0.2768, 0.1742, 0.2727, 0.1928, 0.342, 0.1928, 0.3458, 0.1891, 0.3458, 0.1891, 0.342, 0.1625, 0.3767, 0.1646, 0.3767, 0.1646, 0.3831, 0.1625, 0.3832, 0.08899, 0.3736, 0.09116, 0.3736, 0.09116, 0.3801, 0.08898, 0.3801, 0.1107, 0.3718, 0.1084, 0.3718, 0.1084, 0.3653, 0.1107, 0.3654, 0.05339, 0.3776, 0.05118, 0.3775, 0.05118, 0.3711, 0.05339, 0.3711, 0.1013, 0.4784, 0.1013, 0.5032, 0.09757, 0.5031, 0.09757, 0.4783, 0.1536, 0.7019, 0.1536, 0.7267, 0.1499, 0.7267, 0.1499, 0.7019, 0.08628, 0.4516, 0.08628, 0.4764, 0.08253, 0.4764, 0.08253, 0.4517, 0.08253, 0.4517, 0.08253, 0.4764, 0.07881, 0.4764, 0.07881, 0.4516, 0.1534, 0.7295, 0.1534, 0.7543, 0.1496, 0.7543, 0.1496, 0.7295, 0.08819, 0.4497, 0.08819, 0.4249, 0.09195, 0.4249, 0.09195, 0.4496, 0.09195, 0.4496, 0.09195, 0.4249, 0.09566, 0.4249, 0.09566, 0.4497, 0.15, 0.6231, 0.15, 0.6479, 0.1463, 0.6479, 0.1463, 0.6231, 0.08819, 0.5032, 0.08819, 0.4784, 0.09194, 0.4783, 0.09194, 0.5031, 0.09194, 0.5031, 0.09194, 0.4783, 0.09566, 0.4784, 0.09566, 0.5032, 0.1421, 0.7295, 0.1421, 0.7543, 0.1384, 0.7543, 0.1384, 0.7295, 0.08628, 0.4783, 0.08628, 0.5031, 0.08254, 0.5032, 0.08254, 0.4784, 0.08254, 0.4784, 0.08254, 0.5032, 0.07881, 0.5031, 0.07881, 0.4783, 0.135, 0.6479, 0.135, 0.6232, 0.1387, 0.6231, 0.1387, 0.6479, 0.07691, 0.5051, 0.07691, 0.5299, 0.07317, 0.5298, 0.07317, 0.5051, 0.1477, 0.7295, 0.1477, 0.7543, 0.144, 0.7543, 0.144, 0.7295, 0.07124, 0.4789, 0.07124, 0.5036, 0.06755, 0.5037, 0.06755, 0.4789, 0.06755, 0.4789, 0.06755, 0.5037, 0.06379, 0.5036, 0.06379, 0.4789, 0.07683, 0.7294, 0.07683, 0.7542, 0.0731, 0.7542, 0.0731, 0.7294, 0.08819, 0.4764, 0.08819, 0.4517, 0.0919, 0.4516, 0.0919, 0.4764, 0.0919, 0.4764, 0.0919, 0.4516, 0.09566, 0.4517, 0.09566, 0.4764, 0.09929, 0.7295, 0.09929, 0.7543, 0.09555, 0.7543, 0.09555, 0.7295, 0.07881, 0.4497, 0.07881, 0.4249, 0.08253, 0.4249, 0.08253, 0.4496, 0.08253, 0.4496, 0.08253, 0.4249, 0.08628, 0.4249, 0.08628, 0.4497, 0.148, 0.7019, 0.148, 0.7267, 0.1443, 0.7267, 0.1443, 0.7019, 0.1538, 0.4528, 0.1538, 0.4776, 0.1501, 0.4776, 0.1501, 0.4529, 0.1444, 0.4775, 0.1444, 0.4528, 0.1482, 0.4528, 0.1482, 0.4776, 0.15, 0.6509, 0.15, 0.6756, 0.1462, 0.6756, 0.1462, 0.6509, 0.05718, 0.5321, 0.04297, 0.5321, 0.04295, 0.5256, 0.05714, 0.5256, 0.05714, 0.5256, 0.04295, 0.5256, 0.04297, 0.519, 0.05718, 0.519, 0.1049, 0.7295, 0.1049, 0.7543, 0.1012, 0.7543, 0.1012, 0.7295, 0.105, 0.4783, 0.105, 0.5031, 0.1013, 0.5032, 0.1013, 0.4784, 0.12, 0.4764, 0.12, 0.4518, 0.1237, 0.4518, 0.1237, 0.4764, 0.1271, 0.7691, 0.1271, 0.7445, 0.1308, 0.7445, 0.1308, 0.7691, 0.1069, 0.503, 0.1069, 0.4784, 0.1107, 0.4783, 0.1107, 0.503, 0.1107, 0.503, 0.1107, 0.4783, 0.1144, 0.4784, 0.1144, 0.503, 0.1365, 0.7445, 0.1365, 0.7691, 0.1327, 0.7691, 0.1327, 0.7445, 0.04104, 0.5321, 0.0269, 0.5321, 0.02689, 0.5255, 0.04101, 0.5255, 0.04101, 0.5255, 0.02689, 0.5255, 0.0269, 0.519, 0.04104, 0.519, 0.151, 0.686, 0.1651, 0.686, 0.1651, 0.6925, 0.151, 0.6925, 0.1024, 0.5444, 0.08822, 0.5444, 0.08821, 0.5378, 0.1023, 0.5378, 0.1023, 0.5378, 0.08821, 0.5378, 0.08822, 0.5314, 0.1024, 0.5314, 0.0929, 0.7444, 0.0929, 0.769, 0.08917, 0.769, 0.08917, 0.7444, 0.1304, 0.5445, 0.1163, 0.5445, 0.1163, 0.538, 0.1304, 0.538, 0.1304, 0.538, 0.1163, 0.538, 0.1163, 0.5315, 0.1304, 0.5315, 0.159, 0.7295, 0.159, 0.7542, 0.1553, 0.7542, 0.1553, 0.7296, 0.1614, 0.4497, 0.1614, 0.425, 0.1651, 0.425, 0.1651, 0.4497, 0.08248, 0.7444, 0.08248, 0.769, 0.07875, 0.769, 0.07875, 0.7444, 0.1163, 0.503, 0.1163, 0.4784, 0.12, 0.4783, 0.12, 0.503, 0.12, 0.503, 0.12, 0.4783, 0.1237, 0.4784, 0.1237, 0.503, 0.1349, 0.6776, 0.1491, 0.6776, 0.1491, 0.6841, 0.1349, 0.6841, 0.1144, 0.4518, 0.1144, 0.4764, 0.1107, 0.4764, 0.1107, 0.4518, 0.1107, 0.4518, 0.1107, 0.4764, 0.1069, 0.4764, 0.1069, 0.4518, 0.1349, 0.686, 0.1491, 0.686, 0.1491, 0.6925, 0.1349, 0.6925, 0.09757, 0.4497, 0.09757, 0.425, 0.1013, 0.425, 0.1013, 0.4497, 0.1013, 0.4497, 0.1013, 0.425, 0.105, 0.425, 0.105, 0.4497, 0.1106, 0.7445, 0.1106, 0.7691, 0.1068, 0.7691, 0.1068, 0.7445, 0.1707, 0.4529, 0.1707, 0.4776, 0.167, 0.4776, 0.167, 0.453, 0.1501, 0.4497, 0.1501, 0.425, 0.1538, 0.425, 0.1538, 0.4497, 0.151, 0.6776, 0.1651, 0.6776, 0.1651, 0.6841, 0.151, 0.6841, 0.09757, 0.4763, 0.09757, 0.4516, 0.1013, 0.4516, 0.1013, 0.4762, 0.1013, 0.4762, 0.1013, 0.4516, 0.105, 0.4516, 0.105, 0.4763, 0.1173, 0.7691, 0.1173, 0.7445, 0.121, 0.7445, 0.121, 0.7691, 0.1163, 0.4764, 0.1163, 0.4518, 0.12, 0.4518, 0.12, 0.4764, 0.1294, 0.4764, 0.1294, 0.4521, 0.1331, 0.4521, 0.1331, 0.4764, 0.1706, 0.7019, 0.1706, 0.7263, 0.1668, 0.7263, 0.1668, 0.7019, 0.105, 0.5051, 0.105, 0.5294, 0.1013, 0.5294, 0.1013, 0.5051, 0.1013, 0.5051, 0.1013, 0.5294, 0.09757, 0.5294, 0.09757, 0.5051, 0.159, 0.7562, 0.159, 0.7806, 0.1553, 0.7806, 0.1553, 0.7562, 0.06382, 0.53, 0.06382, 0.5056, 0.06758, 0.5056, 0.06758, 0.53, 0.06758, 0.53, 0.06758, 0.5056, 0.07129, 0.5056, 0.07129, 0.53, 0.144, 0.7806, 0.144, 0.7562, 0.1477, 0.7562, 0.1477, 0.7806, 0.1256, 0.5027, 0.1256, 0.4783, 0.1294, 0.4783, 0.1294, 0.5027, 0.1294, 0.5027, 0.1294, 0.4783, 0.1331, 0.4783, 0.1331, 0.5027, 0.1208, 0.7775, 0.1068, 0.7775, 0.1068, 0.771, 0.1208, 0.771, 0.05693, 0.547, 0.04295, 0.547, 0.04295, 0.5405, 0.05692, 0.5405, 0.05692, 0.5405, 0.04295, 0.5405, 0.04295, 0.534, 0.05693, 0.534, 0.1049, 0.7562, 0.1049, 0.7806, 0.1012, 0.7806, 0.1012, 0.7562, 0.176, 0.5558, 0.176, 0.5315, 0.1797, 0.5315, 0.1797, 0.5558, 0.1665, 0.7804, 0.1665, 0.756, 0.1703, 0.756, 0.1703, 0.7804, 0.08821, 0.5294, 0.08821, 0.5051, 0.0919, 0.5051, 0.0919, 0.5294, 0.0919, 0.5294, 0.0919, 0.5051, 0.09566, 0.5051, 0.09566, 0.5294, 0.1609, 0.7805, 0.1609, 0.7561, 0.1646, 0.7561, 0.1646, 0.7805, 0.1256, 0.5293, 0.1256, 0.5049, 0.1294, 0.5049, 0.1294, 0.5293, 0.1294, 0.5293, 0.1294, 0.5049, 0.1331, 0.5049, 0.1331, 0.5293, 0.0929, 0.7774, 0.07892, 0.7774, 0.07892, 0.7709, 0.0929, 0.7709, 0.1069, 0.5294, 0.1069, 0.5051, 0.1106, 0.5051, 0.1106, 0.5294, 0.1106, 0.5294, 0.1106, 0.5051, 0.1144, 0.5051, 0.1144, 0.5294, 0.0731, 0.7805, 0.0731, 0.7561, 0.07683, 0.7561, 0.07683, 0.7805, 0.1087, 0.5581, 0.1087, 0.5825, 0.105, 0.5825, 0.105, 0.5581, 0.1726, 0.4494, 0.1726, 0.425, 0.1764, 0.425, 0.1764, 0.4494, 0.1421, 0.7562, 0.1421, 0.7806, 0.1384, 0.7806, 0.1384, 0.7562, 0.07882, 0.5294, 0.07882, 0.5051, 0.08256, 0.5051, 0.08256, 0.5294, 0.08256, 0.5294, 0.08256, 0.5051, 0.0863, 0.5051, 0.0863, 0.5294, 0.1534, 0.7562, 0.1534, 0.7806, 0.1496, 0.7806, 0.1496, 0.7562, 0.1256, 0.4764, 0.1256, 0.4521, 0.1294, 0.4521, 0.1294, 0.4764, 0.12, 0.5049, 0.12, 0.5295, 0.1163, 0.5295, 0.1163, 0.5049, 0.0203, 0.747, 0.0203, 0.7716, 0.01657, 0.7716, 0.01657, 0.747, 0.1144, 0.425, 0.1144, 0.4497, 0.1107, 0.4496, 0.1107, 0.425, 0.1107, 0.425, 0.1107, 0.4496, 0.1069, 0.4497, 0.1069, 0.425, 0.06371, 0.675, 0.06371, 0.6504, 0.06744, 0.6504, 0.06744, 0.675, 0.03166, 0.4925, 0.03166, 0.5171, 0.0279, 0.5171, 0.0279, 0.4925, 0.0279, 0.4925, 0.0279, 0.5171, 0.02419, 0.5171, 0.02419, 0.4925, 0.04373, 0.7716, 0.04373, 0.747, 0.04746, 0.747, 0.04746, 0.7716, 0.05042, 0.4925, 0.05042, 0.5171, 0.04666, 0.5171, 0.04666, 0.4925, 0.04666, 0.4925, 0.04666, 0.5171, 0.04295, 0.5171, 0.04295, 0.4925, 0.03348, 0.7716, 0.03348, 0.747, 0.03721, 0.747, 0.03721, 0.7716, 0.06381, 0.5319, 0.07792, 0.5319, 0.0779, 0.5384, 0.0638, 0.5384, 0.0638, 0.5384, 0.0779, 0.5384, 0.07792, 0.5449, 0.06381, 0.5449, 0.1613, 0.6231, 0.1613, 0.6477, 0.1575, 0.6477, 0.1575, 0.6231, 0.1688, 0.5038, 0.1688, 0.5284, 0.165, 0.5284, 0.165, 0.5038, 0.1612, 0.7265, 0.1612, 0.7019, 0.1649, 0.7019, 0.1649, 0.7265, 0.1163, 0.4496, 0.1163, 0.425, 0.12, 0.4251, 0.12, 0.4497, 0.12, 0.4497, 0.12, 0.4251, 0.1238, 0.425, 0.1238, 0.4496, 0.06472, 0.7695, 0.06472, 0.7449, 0.06845, 0.7449, 0.06845, 0.7695, 0.03357, 0.5171, 0.03357, 0.4925, 0.03728, 0.4925, 0.03728, 0.5171, 0.03728, 0.5171, 0.03728, 0.4925, 0.04104, 0.4925, 0.04104, 0.5171, 0.02221, 0.7716, 0.02221, 0.747, 0.02594, 0.747, 0.02594, 0.7716, 0.06188, 0.4925, 0.06188, 0.5171, 0.05817, 0.5171, 0.05817, 0.4925, 0.05817, 0.4925, 0.05817, 0.5171, 0.05441, 0.5171, 0.05441, 0.4925, 0.1609, 0.7541, 0.1609, 0.7295, 0.1646, 0.7295, 0.1646, 0.7541, 0.1763, 0.4529, 0.1763, 0.4775, 0.1726, 0.4775, 0.1726, 0.4529, 0.1613, 0.4774, 0.1613, 0.4528, 0.1651, 0.4528, 0.1651, 0.4774, 0.03157, 0.747, 0.03157, 0.7716, 0.02784, 0.7716, 0.02784, 0.747, 0.07127, 0.4249, 0.07127, 0.4495, 0.06753, 0.4495, 0.06753, 0.4249, 0.06753, 0.4249, 0.06753, 0.4495, 0.06379, 0.4495, 0.06379, 0.4249, 0.05806, 0.7449, 0.05806, 0.7695, 0.05433, 0.7695, 0.05433, 0.7449, 0.1237, 0.5049, 0.1237, 0.5295, 0.12, 0.5295, 0.12, 0.5049, 0.1518, 0.505, 0.1518, 0.5286, 0.1481, 0.5285, 0.1481, 0.5049, 0.1762, 0.7029, 0.1762, 0.7265, 0.1725, 0.7265, 0.1725, 0.7029, 0.06753, 0.4533, 0.06753, 0.4769, 0.06379, 0.477, 0.06379, 0.4534, 0.07127, 0.4534, 0.07127, 0.477, 0.06753, 0.4769, 0.06753, 0.4533, 0.1778, 0.7531, 0.1778, 0.7295, 0.1816, 0.7295, 0.1816, 0.7531, 0.182, 0.4539, 0.182, 0.4775, 0.1782, 0.4776, 0.1782, 0.4539, 0.1816, 0.5816, 0.1816, 0.558, 0.1854, 0.558, 0.1854, 0.5816, 0.1744, 0.6756, 0.1744, 0.652, 0.1782, 0.652, 0.1782, 0.6756, 0.1294, 0.4487, 0.1294, 0.4251, 0.1332, 0.425, 0.1332, 0.4486, 0.1257, 0.4486, 0.1257, 0.425, 0.1294, 0.4251, 0.1294, 0.4487, 0.1759, 0.7295, 0.1759, 0.7531, 0.1722, 0.7531, 0.1722, 0.7295, 0.1388, 0.5049, 0.1388, 0.5285, 0.135, 0.5286, 0.135, 0.505, 0.1425, 0.505, 0.1425, 0.5286, 0.1388, 0.5285, 0.1388, 0.5049, 0.1815, 0.756, 0.1815, 0.7797, 0.1778, 0.7797, 0.1778, 0.756, 0.02747, 0.5404, 0.041, 0.5404, 0.04104, 0.547, 0.0275, 0.547, 0.0275, 0.534, 0.04104, 0.534, 0.041, 0.5404, 0.02747, 0.5404, 0.1781, 0.7265, 0.1781, 0.7029, 0.1818, 0.7029, 0.1818, 0.7265, 0.182, 0.426, 0.182, 0.4496, 0.1783, 0.4497, 0.1783, 0.426, 0.06371, 0.7006, 0.06371, 0.6769, 0.06744, 0.677, 0.06744, 0.7006, 0.1388, 0.425, 0.1388, 0.4486, 0.1351, 0.4487, 0.1351, 0.4251, 0.1425, 0.4251, 0.1425, 0.4487, 0.1388, 0.4486, 0.1388, 0.425, 0.1745, 0.6477, 0.1745, 0.6241, 0.1782, 0.6241, 0.1782, 0.6477, 0.1387, 0.4528, 0.1387, 0.4764, 0.135, 0.4764, 0.135, 0.4528, 0.1425, 0.4528, 0.1425, 0.4764, 0.1387, 0.4764, 0.1387, 0.4528, 0.1801, 0.6477, 0.1801, 0.6241, 0.1838, 0.6241, 0.1838, 0.6477, 0.1387, 0.4783, 0.1387, 0.5019, 0.135, 0.502, 0.135, 0.4784, 0.1425, 0.4784, 0.1425, 0.502, 0.1387, 0.5019, 0.1387, 0.4783, 0.06371, 0.6466, 0.06371, 0.623, 0.06744, 0.623, 0.06744, 0.6466, 0.1324, 0.538, 0.1459, 0.538, 0.1459, 0.5445, 0.1324, 0.5445, 0.1324, 0.5315, 0.1459, 0.5315, 0.1459, 0.538, 0.1324, 0.538, 0.1801, 0.6756, 0.1801, 0.652, 0.1838, 0.652, 0.1838, 0.6756, 0.1481, 0.5049, 0.1481, 0.5285, 0.1444, 0.5286, 0.1444, 0.505])
me_cylinder_003.materials.append(mat_wall)
me_cylinder_003.update()

# ---- objects
ob_cylinder_001 = bpy.data.objects.new('Cylinder.001', me_cylinder_003)

# ---- transforms, parenting, visibility, modifiers, constraints
ob_cylinder_001.location = (0.0, 0.0, 0.0)

# ---- collection membership
col_collection.objects.link(ob_cylinder_001)

# ---- scene / render settings (as saved in the file)
scene.frame_start = 1; scene.frame_end = 250; scene.frame_set(1)
scene.render.engine = 'CYCLES'
scene.cycles.sampling_pattern = 'TABULATED_SOBOL'
scene.cycles.use_light_tree = False
scene.view_settings.view_transform = 'Filmic'
bpy.context.view_layer.update()

# ---- added for rendering (the .blend has no active camera and no usable light): camera, sun
cam_auto = bpy.data.cameras.new('AutoCamera')
cam_auto.lens = 50.0
cam_auto.sensor_width = 36.0
cam_auto.clip_end = 1000.0
ob_auto_camera = bpy.data.objects.new('AutoCamera', cam_auto)
scene.collection.objects.link(ob_auto_camera)
ob_auto_camera.location = (3.32667, -4.02901, 4.16818)
ob_auto_camera.rotation_euler = (1.09748, -7.21219e-08, 0.694738)
scene.camera = ob_auto_camera
light_auto_sun = bpy.data.lights.new('AutoSun', 'SUN')
light_auto_sun.energy = 3.0
light_auto_sun.angle = 0.0523599
ob_auto_sun = bpy.data.objects.new('AutoSun', light_auto_sun)
scene.collection.objects.link(ob_auto_sun)
ob_auto_sun.rotation_euler = (0.872665, 0.174533, 0.523599)
bpy.context.view_layer.update()

